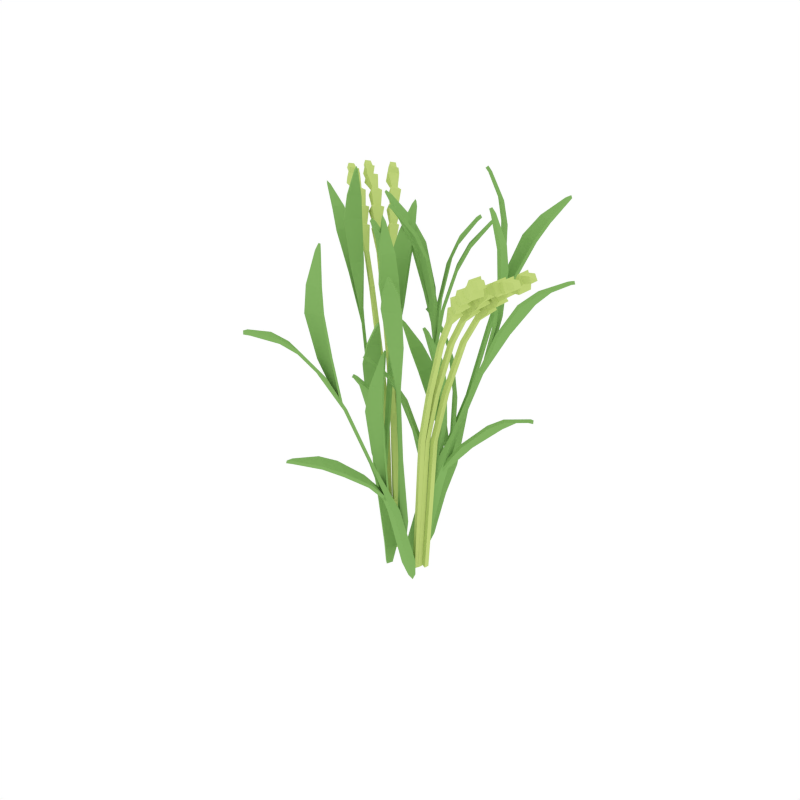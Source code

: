 # Source: Rice_4.blend  (saved by Blender 2.79.0; exported with 4.5.12 LTS)
import bpy
from mathutils import Matrix  # noqa: F401  (used for matrix-valued properties, if any)

bpy.ops.wm.read_factory_settings(use_empty=True)
scene = bpy.context.scene
scene.name = 'Scene'

# ---- collections
col_collection_1 = bpy.data.collections.new('Collection 1'); scene.collection.children.link(col_collection_1)

# ---- materials (node trees are filled in below, after node groups)
mat_green = bpy.data.materials.new('Green')
mat_green.alpha_threshold = 0.0
mat_green.diffuse_color = (0.2316, 0.448, 0.1265, 1.0)
mat_green.roughness = 0.5
mat_lightgreen = bpy.data.materials.new('LightGreen')
mat_lightgreen.alpha_threshold = 0.0
mat_lightgreen.diffuse_color = (0.5322, 0.6619, 0.2007, 1.0)
mat_lightgreen.roughness = 0.5

# ---- material node trees

# ---- world
world_world = bpy.data.worlds.new('World'); scene.world = world_world
world_world.color = (1.0, 1.0, 1.0)
world_world.use_sun_shadow = False
world_world.sun_shadow_jitter_overblur = 0.0
world_world.cycles.sampling_method = 'NONE'
world_world.cycles.sample_map_resolution = 256

# ---- meshes
me_plane_023 = bpy.data.meshes.new('Plane.023')
me_plane_023.from_pydata([(0.09691, 0.1973, 0.6495), (0.06453, 0.161, 0.5395), (0.06587, 0.2066, 0.6515), (0.05635, 0.1635, 0.54), (0.1212, 0.2418, 0.7368), (0.08132, 0.2536, 0.7393), (0.1352, 0.273, 0.7772), (0.105, 0.2844, 0.7814), (0.1483, 0.3246, 0.8169), (0.1401, 0.3273, 0.8179), (0.1487, 0.336, 0.8226), (0.04031, 0.121, 0.3691), (0.03214, 0.1235, 0.3697), (0.0849, 0.1767, 0.6827), (0.07028, 0.1688, 0.5603), (0.06222, 0.1998, 0.6804), (0.06202, 0.1709, 0.561), (0.08353, 0.1788, 0.7861), (0.05451, 0.2084, 0.783), (0.0752, 0.1731, 0.8412), (0.05189, 0.1956, 0.842), (0.04929, 0.1601, 0.9042), (0.04319, 0.1661, 0.9043), (0.04105, 0.1572, 0.9159), (0.09204, 0.1928, 0.653), (0.0594, 0.1562, 0.542), (0.06106, 0.2022, 0.6552), (0.05123, 0.1587, 0.5426), (0.1167, 0.2378, 0.7414), (0.07702, 0.2498, 0.7442), (0.1314, 0.2698, 0.7829), (0.1016, 0.2816, 0.7875), (0.1454, 0.3223, 0.8236), (0.1375, 0.3254, 0.8248), (0.1466, 0.3346, 0.8298), (0.03508, 0.116, 0.371), (0.02691, 0.1185, 0.3716), (0.07922, 0.1716, 0.683), (0.06466, 0.1638, 0.5613), (0.05654, 0.1947, 0.6808), (0.0564, 0.1659, 0.562), (0.07793, 0.1737, 0.7851), (0.04888, 0.2033, 0.7823), (0.06991, 0.1681, 0.8387), (0.04649, 0.1905, 0.84), (0.04446, 0.1554, 0.9004), (0.03827, 0.1614, 0.9008), (0.03659, 0.1528, 0.9114), (0.03287, 0.08442, 0.1973), (0.004491, 0.09301, 0.1993), (0.01471, 0.06708, 0.2039), (-0.01366, 0.07567, 0.206), (0.00902, 0.02972, 0.01776), (-0.02374, 0.0389, 0.02186), (-0.01197, 0.008546, 0.02058), (-0.04473, 0.01773, 0.02468), (-0.009565, 0.02659, -0.02833), (-0.02707, 0.0315, -0.02614), (-0.02078, 0.01527, -0.02682), (-0.03829, 0.02018, -0.02463), (0.02619, 0.0871, 0.376), (0.019, 0.09145, 0.2528), (0.003617, 0.1104, 0.3747), (0.01071, 0.0935, 0.2532), (0.01859, 0.0789, 0.4788), (-0.01028, 0.1087, 0.477), (0.006979, 0.06777, 0.5325), (-0.01641, 0.09012, 0.5341), (-0.02264, 0.04866, 0.5922), (-0.02876, 0.05462, 0.5926), (-0.03157, 0.04465, 0.6031), (0.02052, 0.08204, 0.3755), (0.01334, 0.08638, 0.253), (-0.002055, 0.1053, 0.3743), (0.005047, 0.08843, 0.2534), (0.01307, 0.07394, 0.4771), (-0.01584, 0.1037, 0.4755), (0.001855, 0.06308, 0.5293), (-0.02167, 0.08533, 0.5313), (-0.02723, 0.04438, 0.5877), (-0.03344, 0.05026, 0.5883), (-0.03574, 0.0407, 0.5979), (0.02377, 0.01505, 0.6317), (0.006302, 0.02941, 0.5135), (0.009037, 0.04392, 0.6336), (0.002424, 0.03702, 0.514), (0.0476, 0.01506, 0.7297), (0.02863, 0.05204, 0.732), (0.068, 0.02, 0.7783), (0.05468, 0.04933, 0.7831), (0.102, 0.03911, 0.832), (0.09818, 0.0469, 0.8331), (0.1087, 0.04565, 0.8408), (0.007745, 0.04307, 0.3374), (0.00387, 0.05068, 0.3379), (-0.007421, 0.006073, 0.6564), (0.009989, 0.02755, 0.536), (-0.005853, 0.03838, 0.6589), (0.005769, 0.03498, 0.5366), (-0.03446, -0.004937, 0.7557), (-0.03237, 0.03645, 0.7587), (-0.05868, -0.009666, 0.806), (-0.05878, 0.02231, 0.8111), (-0.1018, -0.007188, 0.8602), (-0.1017, 0.00126, 0.8615), (-0.1124, -0.004505, 0.8699), (0.01647, 0.01525, 0.6333), (-0.001154, 0.0297, 0.5141), (0.001775, 0.04409, 0.6354), (-0.005028, 0.0373, 0.5146), (0.04064, 0.01515, 0.7326), (0.02182, 0.05209, 0.7353), (0.0617, 0.01995, 0.7826), (0.04872, 0.04922, 0.7878), (0.09674, 0.03889, 0.8376), (0.09331, 0.04663, 0.839), (0.1043, 0.04532, 0.8471), (0.0002735, 0.0434, 0.3373), (-0.003601, 0.05101, 0.3379), (-0.01482, 0.006895, 0.6549), (0.002478, 0.02829, 0.5352), (-0.01326, 0.0392, 0.6574), (-0.001743, 0.03571, 0.5357), (-0.0415, -0.004022, 0.7529), (-0.0395, 0.03735, 0.7561), (-0.06502, -0.008706, 0.8018), (-0.06534, 0.02326, 0.8073), (-0.1073, -0.006213, 0.8549), (-0.1074, 0.002234, 0.8564), (-0.1173, -0.003536, 0.864), (0.005478, 0.05573, 0.158), (-0.0004514, 0.06738, 0.1589), (-0.005956, 0.05624, 0.158), (-0.01189, 0.06789, 0.1588), (-0.03624, 0.07134, 0.3225), (0.0132, 0.07791, 0.2095), (-0.0193, 0.0985, 0.3278), (0.01324, 0.08646, 0.2099), (-0.08436, 0.07811, 0.4139), (-0.06255, 0.1128, 0.4204), (-0.1172, 0.08757, 0.4583), (-0.1023, 0.1154, 0.4658), (-0.1631, 0.1129, 0.5036), (-0.1591, 0.1202, 0.5055), (-0.1727, 0.1208, 0.5113), (-0.04176, 0.07574, 0.3197), (0.007411, 0.08231, 0.2073), (-0.02483, 0.1029, 0.325), (0.007447, 0.09086, 0.2076), (-0.08927, 0.08237, 0.4099), (-0.06759, 0.1172, 0.4166), (-0.1212, 0.09149, 0.453), (-0.1066, 0.1194, 0.4609), (-0.1662, 0.1164, 0.4974), (-0.1624, 0.1237, 0.4995), (-0.1751, 0.124, 0.5047), (0.04143, -0.3739, 0.5985), (0.03471, -0.3076, 0.4983), (0.01064, -0.3644, 0.6024), (0.02659, -0.3051, 0.4993), (0.03665, -0.4384, 0.6759), (-0.002803, -0.4261, 0.6808), (0.03068, -0.4785, 0.71), (-0.0005945, -0.4715, 0.7157), (0.01235, -0.5343, 0.7408), (0.004031, -0.5322, 0.7422), (0.006168, -0.5448, 0.7448), (0.03641, -0.2326, 0.3383), (0.02829, -0.2301, 0.3394), (0.04354, -0.3561, 0.6351), (0.03517, -0.3207, 0.5171), (0.01172, -0.3617, 0.6321), (0.02719, -0.3179, 0.5183), (0.04195, -0.3747, 0.7369), (0.001234, -0.3818, 0.7328), (0.03874, -0.3748, 0.7928), (0.006784, -0.38, 0.793), (0.02529, -0.3604, 0.8593), (0.01687, -0.3619, 0.8592), (0.02024, -0.3555, 0.8721), (0.04001, -0.3681, 0.603), (0.03327, -0.3012, 0.5019), (0.009225, -0.3587, 0.6071), (0.02515, -0.2988, 0.503), (0.03528, -0.4334, 0.6814), (-0.004142, -0.4214, 0.6866), (0.02944, -0.4747, 0.7164), (-0.001774, -0.4683, 0.7225), (0.01132, -0.5321, 0.748), (0.003067, -0.5304, 0.7496), (0.005309, -0.5437, 0.7524), (0.03497, -0.2259, 0.3414), (0.02685, -0.2235, 0.3425), (0.04176, -0.3489, 0.6368), (0.03341, -0.3136, 0.5194), (0.009948, -0.3545, 0.6338), (0.02542, -0.3108, 0.5206), (0.04024, -0.3672, 0.7372), (-0.0004984, -0.3744, 0.7334), (0.03721, -0.3673, 0.7916), (0.005198, -0.3726, 0.7922), (0.02396, -0.3533, 0.8568), (0.01551, -0.3547, 0.8569), (0.01907, -0.3486, 0.8688), (0.0499, -0.1695, 0.1747), (0.0217, -0.1609, 0.1785), (0.04491, -0.1464, 0.1855), (0.01671, -0.1378, 0.1893), (0.05133, -0.1168, 0.005623), (0.01855, -0.1074, 0.009207), (0.04481, -0.08883, 0.01427), (0.01203, -0.07951, 0.01785), (0.04113, -0.09409, -0.03752), (0.02361, -0.08911, -0.03561), (0.03764, -0.07917, -0.0329), (0.02012, -0.07419, -0.03099), (0.04416, -0.1984, 0.3512), (0.0349, -0.1769, 0.2299), (0.01235, -0.2044, 0.3491), (0.02692, -0.174, 0.2308), (0.04332, -0.205, 0.4544), (0.002595, -0.2127, 0.4515), (0.04049, -0.1986, 0.51), (0.008552, -0.2039, 0.511), (0.02746, -0.1767, 0.5745), (0.01905, -0.1781, 0.5746), (0.02249, -0.1703, 0.5867), (0.04238, -0.191, 0.352), (0.03314, -0.1697, 0.2314), (0.01056, -0.197, 0.3499), (0.02516, -0.1667, 0.2323), (0.04159, -0.1976, 0.4539), (0.0008486, -0.2052, 0.4512), (0.03894, -0.1914, 0.508), (0.006943, -0.1966, 0.5094), (0.0261, -0.1699, 0.5711), (0.01765, -0.1712, 0.5715), (0.02128, -0.1639, 0.5825), (0.08504, -0.1822, 0.6131), (0.06166, -0.1639, 0.4966), (0.0565, -0.1976, 0.6126), (0.05414, -0.168, 0.4964), (0.1053, -0.2122, 0.7073), (0.06867, -0.2319, 0.7065), (0.1196, -0.2359, 0.7525), (0.09199, -0.253, 0.7545), (0.137, -0.2796, 0.7993), (0.1295, -0.284, 0.7996), (0.1389, -0.2902, 0.8063), (0.05381, -0.1458, 0.321), (0.0463, -0.1499, 0.3209), (0.0647, -0.1616, 0.642), (0.06591, -0.1683, 0.5186), (0.04759, -0.1891, 0.6399), (0.05822, -0.172, 0.5186), (0.04945, -0.1544, 0.744), (0.02761, -0.1897, 0.7411), (0.0326, -0.1456, 0.7967), (0.01434, -0.1723, 0.7975), (-0.003853, -0.1327, 0.8543), (-0.008596, -0.1398, 0.8544), (-0.01405, -0.1305, 0.8646), (0.07894, -0.1785, 0.6155), (0.05538, -0.16, 0.4978), (0.05044, -0.194, 0.6152), (0.04786, -0.1641, 0.4977), (0.09956, -0.2089, 0.7108), (0.06307, -0.2287, 0.7104), (0.1145, -0.2331, 0.7573), (0.08718, -0.2504, 0.7598), (0.1329, -0.2774, 0.8053), (0.1257, -0.282, 0.806), (0.1355, -0.2885, 0.813), (0.04748, -0.1419, 0.3217), (0.03997, -0.146, 0.3216), (0.05813, -0.1579, 0.6411), (0.05931, -0.1645, 0.5184), (0.04103, -0.1854, 0.639), (0.05162, -0.1683, 0.5184), (0.04313, -0.1508, 0.7419), (0.02122, -0.186, 0.7392), (0.02681, -0.1421, 0.7931), (0.00838, -0.1688, 0.7942), (-0.008956, -0.1295, 0.8495), (-0.01383, -0.1365, 0.8498), (-0.01864, -0.1276, 0.8591), (0.05242, -0.1253, 0.1475), (0.0354, -0.1345, 0.1473), (0.03809, -0.1164, 0.1491), (0.02107, -0.1257, 0.1489), (0.04053, -0.1175, 0.09265), (0.0315, -0.1224, 0.09255), (0.03292, -0.1128, 0.09348), (0.0239, -0.1177, 0.09338), (0.02627, -0.2441, 0.317), (0.03288, -0.1636, 0.2235), (0.05509, -0.2541, 0.306), (0.03725, -0.1692, 0.2188), (0.02033, -0.3216, 0.3852), (0.05724, -0.3342, 0.3709), (0.01289, -0.3689, 0.4144), (0.04105, -0.3816, 0.4047), (0.003013, -0.4345, 0.4346), (0.01049, -0.4377, 0.432), (0.001729, -0.449, 0.4358), (0.02308, -0.2487, 0.312), (0.02967, -0.1688, 0.219), (0.0519, -0.2588, 0.3009), (0.03404, -0.1744, 0.2142), (0.01719, -0.3253, 0.3793), (0.05409, -0.3381, 0.3652), (0.009894, -0.3712, 0.4077), (0.038, -0.3843, 0.3983), (0.0002576, -0.4355, 0.4274), (0.007685, -0.439, 0.4249), (-0.0008256, -0.4492, 0.4285), (0.0009743, 0.03816, 0.1268), (0.02075, 0.05817, 0.1241), (-0.009829, 0.06704, 0.1279), (-0.02963, 0.04702, 0.1305), (-0.2197, 0.02744, 0.6495), (-0.1819, -0.003112, 0.5395), (-0.2274, -0.004028, 0.6515), (-0.1839, -0.0114, 0.54), (-0.2653, 0.04945, 0.7368), (-0.2751, 0.009086, 0.7393), (-0.2972, 0.06198, 0.7772), (-0.3071, 0.03125, 0.7814), (-0.3493, 0.07249, 0.8169), (-0.3517, 0.06414, 0.8179), (-0.3608, 0.07229, 0.8226), (-0.1407, -0.02533, 0.3691), (-0.1427, -0.03361, 0.3697), (-0.1985, 0.01646, 0.6827), (-0.1899, 0.002253, 0.5603), (-0.2205, -0.007338, 0.6804), (-0.1916, -0.006106, 0.561), (-0.2005, 0.01499, 0.7861), (-0.2286, -0.01545, 0.783), (-0.1945, 0.006953, 0.8412), (-0.2157, -0.01745, 0.842), (-0.1802, -0.01829, 0.9042), (-0.1859, -0.02468, 0.9043), (-0.1769, -0.02638, 0.9159), (-0.215, 0.02279, 0.653), (-0.1768, -0.008, 0.542), (-0.2228, -0.008615, 0.6552), (-0.1788, -0.01628, 0.5426), (-0.2611, 0.0452, 0.7414), (-0.2711, 0.004978, 0.7442), (-0.2938, 0.05834, 0.7829), (-0.3041, 0.02791, 0.7875), (-0.347, 0.06974, 0.8236), (-0.3497, 0.0617, 0.8248), (-0.3592, 0.07025, 0.8298), (-0.1354, -0.0303, 0.371), (-0.1375, -0.03859, 0.3716), (-0.1932, 0.01104, 0.683), (-0.1846, -0.003116, 0.5613), (-0.2151, -0.01275, 0.6808), (-0.1863, -0.01147, 0.562), (-0.1952, 0.009641, 0.7851), (-0.2233, -0.02083, 0.7823), (-0.1892, 0.00191, 0.8387), (-0.2104, -0.02259, 0.84), (-0.1753, -0.02288, 0.9004), (-0.1809, -0.02936, 0.9008), (-0.1723, -0.03061, 0.9114), (-0.1038, -0.03095, 0.1973), (-0.111, -0.05972, 0.1993), (-0.08556, -0.04823, 0.2039), (-0.09274, -0.077, 0.206), (-0.04797, -0.05207, 0.01776), (-0.05552, -0.08524, 0.02186), (-0.02578, -0.07199, 0.02058), (-0.03334, -0.1052, 0.02468), (-0.04392, -0.07048, -0.02833), (-0.04796, -0.0882, -0.02614), (-0.03207, -0.08112, -0.02682), (-0.0361, -0.09885, -0.02463), (-0.1061, -0.03775, 0.376), (-0.1101, -0.04515, 0.2528), (-0.1282, -0.06145, 0.3747), (-0.1118, -0.05353, 0.2532), (-0.09756, -0.04494, 0.4788), (-0.1259, -0.07524, 0.477), (-0.08587, -0.05599, 0.5325), (-0.107, -0.08045, 0.5341), (-0.06532, -0.08463, 0.5922), (-0.07097, -0.09103, 0.5926), (-0.06088, -0.09335, 0.6031), (-0.1008, -0.04316, 0.3755), (-0.1048, -0.05055, 0.253), (-0.1229, -0.06686, 0.3743), (-0.1064, -0.05894, 0.2534), (-0.09233, -0.05021, 0.4771), (-0.1207, -0.08056, 0.4755), (-0.08093, -0.06087, 0.5293), (-0.102, -0.08547, 0.5313), (-0.06082, -0.089, 0.5877), (-0.06639, -0.0955, 0.5883), (-0.05673, -0.09731, 0.5979), (-0.03404, -0.03661, 0.6317), (-0.04752, -0.05477, 0.5135), (-0.06215, -0.05275, 0.6336), (-0.05493, -0.05902, 0.514), (-0.03523, -0.01281, 0.7297), (-0.07123, -0.03358, 0.732), (-0.04117, 0.00732, 0.7783), (-0.06981, -0.007431, 0.7831), (-0.06194, 0.04032, 0.832), (-0.06953, 0.03614, 0.8331), (-0.0688, 0.0467, 0.8408), (-0.06124, -0.054, 0.3374), (-0.06864, -0.05825, 0.3379), (-0.02354, -0.06732, 0.6564), (-0.04585, -0.05099, 0.536), (-0.05589, -0.06735, 0.6589), (-0.05306, -0.05558, 0.5366), (-0.01121, -0.09379, 0.7557), (-0.05264, -0.09374, 0.7587), (-0.005286, -0.1177, 0.806), (-0.03722, -0.1194, 0.8111), (-0.005632, -0.1609, 0.8602), (-0.01407, -0.1613, 0.8615), (-0.007787, -0.1717, 0.8699), (-0.03388, -0.04392, 0.6333), (-0.04744, -0.06223, 0.5141), (-0.06197, -0.06002, 0.6354), (-0.05485, -0.06648, 0.5146), (-0.03497, -0.01977, 0.7326), (-0.07094, -0.04039, 0.7353), (-0.04081, 0.00103, 0.7826), (-0.06941, -0.01338, 0.7878), (-0.06146, 0.03509, 0.8376), (-0.06902, 0.03128, 0.839), (-0.06825, 0.04237, 0.8471), (-0.0612, -0.06148, 0.3373), (-0.06861, -0.06573, 0.3379), (-0.02399, -0.07476, 0.6549), (-0.04621, -0.05853, 0.5352), (-0.05634, -0.07479, 0.6574), (-0.05342, -0.06312, 0.5357), (-0.01177, -0.1009, 0.7529), (-0.05319, -0.1009, 0.7561), (-0.005932, -0.1241, 0.8018), (-0.03784, -0.126, 0.8073), (-0.006334, -0.1665, 0.8549), (-0.01477, -0.167, 0.8564), (-0.008515, -0.1766, 0.864), (-0.07377, -0.05689, 0.158), (-0.08511, -0.06339, 0.1589), (-0.07372, -0.06834, 0.158), (-0.08506, -0.07483, 0.1588), (-0.04677, -0.08817, 0.3331), (-0.07245, -0.05828, 0.216), (-0.07903, -0.08826, 0.3366), (-0.07968, -0.06284, 0.2163), (-0.03179, -0.1257, 0.4283), (-0.07312, -0.1257, 0.4326), (-0.02464, -0.1552, 0.4754), (-0.05642, -0.1572, 0.4813), (-0.02383, -0.2042, 0.5245), (-0.03224, -0.2046, 0.526), (-0.02581, -0.2159, 0.533), (-0.04735, -0.09538, 0.3307), (-0.07292, -0.06566, 0.2143), (-0.0796, -0.09547, 0.3342), (-0.08015, -0.07023, 0.2146), (-0.03251, -0.1324, 0.4248), (-0.07382, -0.1325, 0.4292), (-0.02548, -0.161, 0.4706), (-0.05723, -0.1633, 0.4768), (-0.02475, -0.2091, 0.5186), (-0.03314, -0.2097, 0.5203), (-0.02677, -0.2201, 0.5266), (0.2379, -0.02195, 0.6329), (0.1801, -0.0307, 0.5277), (0.2299, -0.05332, 0.6356), (0.178, -0.03897, 0.5284), (0.2963, -0.02438, 0.7151), (0.286, -0.06457, 0.7185), (0.3339, -0.02862, 0.7521), (0.3284, -0.06035, 0.7569), (0.3882, -0.04422, 0.787), (0.3864, -0.05268, 0.7881), (0.3986, -0.04986, 0.7918), (0.1178, -0.03046, 0.3623), (0.1158, -0.03873, 0.3631), (0.2172, -0.02156, 0.668), (0.1916, -0.02982, 0.5475), (0.2249, -0.05293, 0.6651), (0.1892, -0.03798, 0.5484), (0.2278, -0.02391, 0.7709), (0.2377, -0.06406, 0.7669), (0.2237, -0.02813, 0.8266), (0.2309, -0.05972, 0.8268), (0.2051, -0.0436, 0.8916), (0.207, -0.05192, 0.8915), (0.1994, -0.04916, 0.9039), (0.2319, -0.02379, 0.6369), (0.1736, -0.03257, 0.5308), (0.224, -0.05514, 0.6398), (0.1715, -0.04084, 0.5315), (0.291, -0.02613, 0.7201), (0.281, -0.06628, 0.7239), (0.3297, -0.0302, 0.7583), (0.3247, -0.06184, 0.7634), (0.3854, -0.04552, 0.794), (0.3841, -0.05388, 0.7954), (0.397, -0.05092, 0.7992), (0.1111, -0.03234, 0.3649), (0.109, -0.04061, 0.3656), (0.21, -0.02378, 0.6691), (0.1845, -0.03203, 0.5492), (0.2177, -0.05515, 0.6661), (0.1821, -0.04019, 0.5501), (0.2205, -0.02606, 0.7707), (0.2304, -0.06623, 0.7669), (0.2165, -0.03007, 0.8248), (0.2236, -0.06172, 0.8254), (0.1982, -0.04529, 0.8885), (0.2001, -0.05366, 0.8886), (0.193, -0.05067, 0.9), (0.06705, -0.01769, 0.1945), (0.05988, -0.0464, 0.1971), (0.04352, -0.02421, 0.2033), (0.03635, -0.05293, 0.206), (0.02763, -0.01626, 0.02175), (0.02003, -0.04959, 0.02415), (-0.0004479, -0.02455, 0.02808), (-0.008045, -0.05788, 0.03047), (0.009051, -0.02698, -0.02318), (0.004991, -0.04479, -0.0219), (-0.005953, -0.03141, -0.0198), (-0.01001, -0.04922, -0.01852), (0.08234, -0.02495, 0.3726), (0.07097, -0.03323, 0.2498), (0.09035, -0.05632, 0.3705), (0.06847, -0.04139, 0.2504), (0.0809, -0.02729, 0.4759), (0.09119, -0.06743, 0.4731), (0.07037, -0.03149, 0.5308), (0.07745, -0.06308, 0.5318), (0.04429, -0.04695, 0.5932), (0.04624, -0.05527, 0.5933), (0.03727, -0.0525, 0.6048), (0.07506, -0.02717, 0.3727), (0.06375, -0.03544, 0.2507), (0.08308, -0.05854, 0.3707), (0.06125, -0.0436, 0.2513), (0.07366, -0.02943, 0.4748), (0.08392, -0.06961, 0.4722), (0.06343, -0.03343, 0.5282), (0.0704, -0.06508, 0.5296), (0.03787, -0.04864, 0.5893), (0.03971, -0.057, 0.5896), (0.03128, -0.05401, 0.6001), (0.04331, 0.01014, 0.6329), (0.03562, -0.01214, 0.515), (0.06044, -0.01744, 0.6333), (0.04014, -0.0194, 0.5151), (0.06466, 0.03041, 0.7294), (0.08655, -0.004997, 0.7297), (0.08389, 0.04524, 0.7765), (0.1024, 0.01863, 0.7795), (0.1227, 0.06432, 0.8269), (0.1274, 0.05703, 0.8275), (0.1325, 0.06665, 0.8347), (0.03177, -0.01783, 0.3384), (0.03629, -0.02509, 0.3386), (0.02183, -0.01189, 0.6598), (0.03802, -0.008045, 0.5374), (0.05037, -0.02732, 0.6596), (0.04221, -0.01551, 0.5375), (0.007621, -0.02938, 0.7607), (0.0442, -0.04908, 0.7603), (-0.004288, -0.04767, 0.8123), (0.02335, -0.06436, 0.8149), (-0.01947, -0.08586, 0.8682), (-0.01212, -0.09018, 0.8688), (-0.02178, -0.09635, 0.8781), (0.03985, 0.003789, 0.6349), (0.03206, -0.01866, 0.5158), (0.05701, -0.02374, 0.6354), (0.03659, -0.02592, 0.516), (0.0614, 0.02441, 0.7326), (0.08337, -0.01085, 0.7333), (0.08099, 0.03987, 0.781), (0.09967, 0.01358, 0.7845), (0.1203, 0.05994, 0.8327), (0.1252, 0.05299, 0.8336), (0.1306, 0.0631, 0.8413), (0.02819, -0.02439, 0.3387), (0.03271, -0.03165, 0.3388), (0.01856, -0.01864, 0.6585), (0.03468, -0.01484, 0.5368), (0.04709, -0.03408, 0.6584), (0.03887, -0.02231, 0.5369), (0.004503, -0.03587, 0.7582), (0.04105, -0.05563, 0.758), (-0.007137, -0.05359, 0.8084), (0.02042, -0.07046, 0.8114), (-0.02196, -0.09105, 0.8631), (-0.01468, -0.09551, 0.8639), (-0.02402, -0.101, 0.8724), (0.02498, -0.01726, 0.1639), (0.03523, -0.0337, 0.1642), (0.01688, -0.03211, 0.1645), (0.02712, -0.04855, 0.1648), (0.002508, -0.04098, 0.3368), (0.02839, -0.02681, 0.2169), (0.03103, -0.05642, 0.3377), (0.03258, -0.03427, 0.2167), (-0.01963, -0.06693, 0.4345), (0.01694, -0.08662, 0.4353), (-0.03554, -0.08951, 0.4832), (-0.008124, -0.1064, 0.4866), (-0.05496, -0.1323, 0.5343), (-0.04767, -0.1366, 0.5351), (-0.05802, -0.1435, 0.5431), (-0.0006235, -0.04759, 0.3347), (0.02513, -0.03353, 0.2155), (0.0279, -0.06304, 0.3356), (0.02933, -0.04099, 0.2153), (-0.02251, -0.07317, 0.4312), (0.01401, -0.09295, 0.4322), (-0.03804, -0.09506, 0.4786), (-0.01074, -0.1122, 0.4823), (-0.05702, -0.137, 0.5285), (-0.04981, -0.1415, 0.5295), (-0.05977, -0.1477, 0.5368), (0.02222, -0.02858, 0.1084), (0.02765, -0.0373, 0.1086), (0.01792, -0.03646, 0.1088), (0.02335, -0.04518, 0.1089), (0.1315, -0.03952, 0.3419), (0.05835, -0.03591, 0.2424), (0.1406, -0.009977, 0.332), (0.06406, -0.03114, 0.2382), (0.2037, -0.04218, 0.4159), (0.2152, -0.004342, 0.4031), (0.2489, -0.04738, 0.4486), (0.2607, -0.01835, 0.4404), (0.3132, -0.05379, 0.4737), (0.3162, -0.04609, 0.4715), (0.3277, -0.05425, 0.4761), (0.1368, -0.04234, 0.3371), (0.06402, -0.03873, 0.2382), (0.1459, -0.0128, 0.3273), (0.06973, -0.03396, 0.234), (0.208, -0.04499, 0.4102), (0.2197, -0.00716, 0.3976), (0.2519, -0.05012, 0.4421), (0.2641, -0.02113, 0.4341), (0.315, -0.05635, 0.4667), (0.3182, -0.04869, 0.4646), (0.3286, -0.05665, 0.4688), (-0.056, -0.06052, 0.1268), (-0.07697, -0.04176, 0.1241), (-0.08431, -0.07274, 0.1279), (-0.06334, -0.09153, 0.1305), (-0.08802, -0.02563, 0.3444), (-0.2592, 0.09137, 0.7304), (-0.0931, -0.03611, 0.3447), (-0.2576, 0.09423, 0.7239), (-0.098, -0.02091, 0.3407), (-0.2703, 0.07487, 0.7286), (-0.1031, -0.03139, 0.341), (-0.2547, 0.06879, 0.7452), (-0.1225, -0.006074, 0.4801), (-0.1273, -0.01602, 0.4804), (-0.1364, -0.01177, 0.4757), (-0.1316, -0.001829, 0.4753), (-0.2138, 0.05308, 0.6926), (-0.2191, 0.04513, 0.6946), (-0.2256, 0.04766, 0.6878), (-0.2203, 0.05564, 0.6858), (-0.2421, 0.08815, 0.7405), (-0.2673, 0.07912, 0.7334), (-0.2574, 0.07527, 0.7439), (-0.2493, 0.08752, 0.7409), (-0.2848, 0.1205, 0.7534), (-0.3009, 0.09584, 0.7595), (-0.281, 0.08809, 0.7807), (-0.2649, 0.1128, 0.7746), (-0.2886, 0.1169, 0.7636), (-0.2974, 0.1033, 0.7673), (-0.2855, 0.09703, 0.7785), (-0.2752, 0.1122, 0.775), (-0.3106, 0.1407, 0.783), (-0.3247, 0.1195, 0.7883), (-0.3098, 0.1147, 0.8093), (-0.2958, 0.136, 0.8038), (-0.3165, 0.1378, 0.7951), (-0.3235, 0.127, 0.798), (-0.3159, 0.1239, 0.8088), (-0.3081, 0.1354, 0.8061), (-0.3437, 0.1597, 0.8025), (-0.3584, 0.1378, 0.8081), (-0.3484, 0.1367, 0.8353), (-0.3334, 0.1592, 0.8294), (-0.3467, 0.161, 0.8177), (-0.3595, 0.1419, 0.8225), (-0.3522, 0.1421, 0.8475), (-0.3392, 0.1616, 0.8424), (-0.3508, 0.1614, 0.8255), (-0.3591, 0.1487, 0.8289), (-0.3539, 0.1486, 0.8444), (-0.3456, 0.1613, 0.8413), (-0.3708, 0.1741, 0.834), (-0.365, 0.1733, 0.8474), (-0.3782, 0.1623, 0.8369), (-0.3725, 0.1615, 0.85), (-0.3791, 0.1728, 0.842), (-0.1789, 0.01661, 0.6246), (-0.1873, 0.02047, 0.6203), (-0.1825, 0.0294, 0.6191), (-0.1742, 0.02553, 0.6235), (-0.0679, -0.05115, -0.01319), (-0.06282, -0.04068, -0.01352), (-0.07788, -0.04643, -0.0169), (-0.0728, -0.03596, -0.01723), (-0.06473, -0.01051, 0.3444), (-0.2068, 0.1405, 0.7304), (-0.07194, -0.01965, 0.3447), (-0.2047, 0.143, 0.7239), (-0.07347, -0.003758, 0.3407), (-0.2212, 0.1268, 0.7286), (-0.08068, -0.0129, 0.341), (-0.2073, 0.1175, 0.7452), (-0.09424, 0.016, 0.4801), (-0.1011, 0.00732, 0.4804), (-0.109, 0.01341, 0.4757), (-0.1022, 0.02209, 0.4753), (-0.1707, 0.09336, 0.6926), (-0.1775, 0.08673, 0.6946), (-0.1833, 0.09059, 0.6878), (-0.1764, 0.09725, 0.6858), (-0.1908, 0.1337, 0.7405), (-0.2173, 0.1303, 0.7334), (-0.2085, 0.1244, 0.7439), (-0.198, 0.1346, 0.7409), (-0.2255, 0.1745, 0.7534), (-0.2466, 0.1538, 0.7595), (-0.2288, 0.142, 0.7807), (-0.2078, 0.1626, 0.7746), (-0.23, 0.1717, 0.7636), (-0.2415, 0.1604, 0.7673), (-0.2313, 0.1517, 0.7785), (-0.218, 0.1643, 0.775), (-0.2464, 0.1998, 0.783), (-0.2647, 0.1821, 0.7883), (-0.2512, 0.1742, 0.8093), (-0.233, 0.1919, 0.8038), (-0.2528, 0.1982, 0.7951), (-0.262, 0.1891, 0.798), (-0.2552, 0.1844, 0.8088), (-0.2451, 0.194, 0.8061), (-0.2747, 0.2254, 0.8025), (-0.2937, 0.2072, 0.8081), (-0.2842, 0.2039, 0.8353), (-0.2647, 0.2227, 0.8294), (-0.2774, 0.2273, 0.8177), (-0.2939, 0.2114, 0.8225), (-0.2867, 0.21, 0.8475), (-0.2699, 0.2263, 0.8424), (-0.2812, 0.2286, 0.8255), (-0.2921, 0.2179, 0.8289), (-0.2871, 0.2168, 0.8444), (-0.2762, 0.2274, 0.8413), (-0.298, 0.2453, 0.834), (-0.2926, 0.2432, 0.8474), (-0.3078, 0.2353, 0.8369), (-0.3024, 0.2333, 0.85), (-0.3064, 0.2458, 0.842), (-0.1444, 0.05026, 0.6246), (-0.1518, 0.05582, 0.6203), (-0.1452, 0.06353, 0.6191), (-0.1379, 0.05796, 0.6235), (-0.05055, -0.03975, -0.01319), (-0.04335, -0.03061, -0.01352), (-0.05929, -0.033, -0.0169), (-0.05208, -0.02386, -0.01723), (-0.07202, -0.01875, 0.3444), (-0.2326, 0.1124, 0.7304), (-0.07798, -0.02875, 0.3447), (-0.2308, 0.1152, 0.7239), (-0.08156, -0.0132, 0.3407), (-0.245, 0.09695, 0.7286), (-0.08752, -0.0232, 0.341), (-0.23, 0.08956, 0.7452), (-0.1047, 0.003683, 0.4801), (-0.1104, -0.005814, 0.4804), (-0.1191, -0.0008095, 0.4757), (-0.1134, 0.008687, 0.4753), (-0.1906, 0.07041, 0.6926), (-0.1965, 0.06294, 0.6946), (-0.2028, 0.06602, 0.6878), (-0.1968, 0.07351, 0.6858), (-0.2158, 0.1078, 0.7405), (-0.2416, 0.1009, 0.7334), (-0.2322, 0.09624, 0.7439), (-0.2231, 0.1078, 0.7409), (-0.2556, 0.1437, 0.7534), (-0.2737, 0.1205, 0.7595), (-0.2546, 0.111, 0.7807), (-0.2364, 0.1343, 0.7746), (-0.2597, 0.1404, 0.7636), (-0.2696, 0.1276, 0.7673), (-0.2583, 0.1203, 0.7785), (-0.2468, 0.1345, 0.775), (-0.2796, 0.166, 0.783), (-0.2954, 0.1461, 0.7883), (-0.281, 0.14, 0.8093), (-0.2652, 0.16, 0.8038), (-0.2857, 0.1636, 0.7951), (-0.2936, 0.1534, 0.798), (-0.2863, 0.1497, 0.8088), (-0.2775, 0.1605, 0.8061), (-0.3109, 0.1878, 0.8025), (-0.3275, 0.1672, 0.8081), (-0.3175, 0.1652, 0.8353), (-0.3007, 0.1864, 0.8294), (-0.3181, 0.1855, 0.8103), (-0.3278, 0.173, 0.8139), (-0.3218, 0.1723, 0.8322), (-0.3126, 0.184, 0.8292), (-0.3331, 0.2035, 0.8177), (-0.3475, 0.1855, 0.8225), (-0.3402, 0.1851, 0.8475), (-0.3256, 0.2034, 0.8424), (-0.3371, 0.2043, 0.8255), (-0.3465, 0.1923, 0.8289), (-0.3414, 0.1918, 0.8444), (-0.332, 0.2037, 0.8413), (-0.3559, 0.2186, 0.834), (-0.3503, 0.2173, 0.8474), (-0.3644, 0.2074, 0.8369), (-0.3587, 0.2061, 0.85), (-0.3644, 0.218, 0.842), (-0.159, 0.0311, 0.6246), (-0.167, 0.03565, 0.6203), (-0.1615, 0.04415, 0.6191), (-0.1535, 0.03959, 0.6235), (-0.05415, -0.0459, -0.01319), (-0.0482, -0.03589, -0.01352), (-0.06369, -0.04034, -0.0169), (-0.05774, -0.03034, -0.01723), (0.06895, -0.06766, 0.3444), (0.2634, -0.1396, 0.7304), (0.07133, -0.05626, 0.3447), (0.2626, -0.1427, 0.7239), (0.07978, -0.06981, 0.3407), (0.2702, -0.1209, 0.7286), (0.08216, -0.05842, 0.341), (0.2536, -0.1188, 0.7452), (0.1072, -0.07825, 0.4801), (0.1094, -0.06743, 0.4804), (0.1193, -0.06935, 0.4757), (0.117, -0.08017, 0.4753), (0.2101, -0.1135, 0.6926), (0.2132, -0.1045, 0.6946), (0.2202, -0.1054, 0.6878), (0.217, -0.1144, 0.6858), (0.246, -0.1406, 0.7405), (0.2682, -0.1258, 0.7334), (0.2577, -0.1244, 0.7439), (0.2529, -0.1382, 0.7409), (0.2953, -0.1617, 0.7534), (0.3049, -0.1338, 0.7595), (0.2838, -0.1311, 0.7807), (0.2741, -0.159, 0.7746), (0.2981, -0.1572, 0.7636), (0.3034, -0.1419, 0.7673), (0.2903, -0.1387, 0.7785), (0.284, -0.1559, 0.775), (0.3253, -0.175, 0.783), (0.3338, -0.151, 0.7883), (0.3182, -0.1499, 0.8093), (0.3097, -0.174, 0.8038), (0.3303, -0.1707, 0.7951), (0.3344, -0.1585, 0.798), (0.3263, -0.1574, 0.8088), (0.3215, -0.1705, 0.8061), (0.362, -0.1854, 0.8025), (0.3709, -0.1606, 0.8081), (0.3609, -0.1619, 0.8353), (0.3518, -0.1874, 0.8294), (0.3652, -0.1859, 0.8177), (0.373, -0.1642, 0.8225), (0.3659, -0.1662, 0.8475), (0.3581, -0.1883, 0.8424), (0.3693, -0.1853, 0.8255), (0.3743, -0.1709, 0.8289), (0.3692, -0.1721, 0.8444), (0.3643, -0.1865, 0.8413), (0.3917, -0.1928, 0.834), (0.386, -0.1934, 0.8474), (0.3961, -0.1795, 0.8369), (0.3903, -0.1801, 0.85), (0.3995, -0.1895, 0.842), (0.1674, -0.08657, 0.6246), (0.1764, -0.08828, 0.6203), (0.174, -0.0981, 0.6191), (0.165, -0.09637, 0.6235), (0.04323, -0.04779, -0.01319), (0.04085, -0.05918, -0.01352), (0.05406, -0.04994, -0.0169), (0.05167, -0.06134, -0.01723), (0.05003, -0.08798, 0.3444), (0.2246, -0.2, 0.7304), (0.0548, -0.07736, 0.3447), (0.223, -0.2029, 0.7239), (0.06014, -0.09241, 0.3407), (0.2351, -0.1832, 0.7286), (0.06491, -0.08179, 0.341), (0.2194, -0.1775, 0.7452), (0.08509, -0.1065, 0.4801), (0.08962, -0.09645, 0.4804), (0.09881, -0.1004, 0.4757), (0.09428, -0.1105, 0.4753), (0.178, -0.163, 0.6926), (0.1831, -0.1549, 0.6946), (0.1896, -0.1573, 0.6878), (0.1846, -0.1654, 0.6858), (0.2073, -0.1973, 0.7405), (0.2322, -0.1875, 0.7334), (0.2222, -0.1839, 0.7439), (0.2146, -0.1964, 0.7409), (0.2509, -0.2284, 0.7534), (0.2663, -0.2032, 0.7595), (0.2462, -0.1961, 0.7807), (0.2308, -0.2212, 0.7746), (0.2546, -0.2246, 0.7636), (0.263, -0.2108, 0.7673), (0.251, -0.2049, 0.7785), (0.2411, -0.2203, 0.775), (0.2773, -0.2478, 0.783), (0.2908, -0.2262, 0.7883), (0.2758, -0.2218, 0.8093), (0.2624, -0.2435, 0.8038), (0.2831, -0.2447, 0.7951), (0.2898, -0.2337, 0.798), (0.2821, -0.2308, 0.8088), (0.2746, -0.2426, 0.8061), (0.311, -0.2658, 0.8025), (0.325, -0.2435, 0.8081), (0.315, -0.2427, 0.8353), (0.3006, -0.2657, 0.8294), (0.314, -0.2671, 0.8177), (0.3262, -0.2476, 0.8225), (0.3189, -0.248, 0.8475), (0.3065, -0.2679, 0.8424), (0.3181, -0.2674, 0.8255), (0.326, -0.2544, 0.8289), (0.3209, -0.2545, 0.8444), (0.3129, -0.2674, 0.8413), (0.3384, -0.2795, 0.834), (0.3327, -0.2788, 0.8474), (0.3455, -0.2674, 0.8369), (0.3398, -0.2668, 0.85), (0.3467, -0.2779, 0.842), (0.1421, -0.1276, 0.6246), (0.1506, -0.1312, 0.6203), (0.1461, -0.1403, 0.6191), (0.1376, -0.1366, 0.6235), (0.02917, -0.06305, -0.01319), (0.0244, -0.07367, -0.01352), (0.03928, -0.06748, -0.0169), (0.03451, -0.0781, -0.01723), (0.0551, -0.07822, 0.3444), (0.2427, -0.1665, 0.7304), (0.05844, -0.06707, 0.3447), (0.2416, -0.1696, 0.7239), (0.0657, -0.08129, 0.3407), (0.251, -0.1484, 0.7286), (0.06905, -0.07014, 0.341), (0.2347, -0.1449, 0.7452), (0.09228, -0.09204, 0.4801), (0.09545, -0.08145, 0.4804), (0.1051, -0.0842, 0.4757), (0.1019, -0.09478, 0.4753), (0.1918, -0.1359, 0.6926), (0.1957, -0.1272, 0.6946), (0.2025, -0.1287, 0.6878), (0.1986, -0.1374, 0.6858), (0.2253, -0.166, 0.7405), (0.2487, -0.1531, 0.7334), (0.2384, -0.1509, 0.7439), (0.2324, -0.1643, 0.7409), (0.2726, -0.1912, 0.7534), (0.2846, -0.1643, 0.7595), (0.2637, -0.1598, 0.7807), (0.2517, -0.1867, 0.7746), (0.2758, -0.187, 0.7636), (0.2823, -0.1722, 0.7673), (0.2696, -0.1679, 0.7785), (0.2618, -0.1845, 0.775), (0.3013, -0.2071, 0.783), (0.3118, -0.1839, 0.7883), (0.2964, -0.1815, 0.8093), (0.2859, -0.2047, 0.8038), (0.3067, -0.2032, 0.7951), (0.3118, -0.1914, 0.798), (0.3038, -0.1896, 0.8088), (0.298, -0.2022, 0.8061), (0.337, -0.2205, 0.8025), (0.348, -0.1966, 0.8081), (0.338, -0.1971, 0.8353), (0.3267, -0.2217, 0.8294), (0.3433, -0.2166, 0.8103), (0.3498, -0.2022, 0.8139), (0.3438, -0.2029, 0.8322), (0.3377, -0.2164, 0.8292), (0.3624, -0.2304, 0.8177), (0.3719, -0.2095, 0.8225), (0.3647, -0.2109, 0.8475), (0.355, -0.2322, 0.8424), (0.3664, -0.2302, 0.8255), (0.3726, -0.2163, 0.8289), (0.3675, -0.217, 0.8444), (0.3613, -0.2309, 0.8413), (0.3882, -0.2395, 0.834), (0.3824, -0.2396, 0.8474), (0.3936, -0.2266, 0.8369), (0.3878, -0.2268, 0.85), (0.3962, -0.2369, 0.842), (0.1516, -0.1055, 0.6246), (0.1604, -0.1079, 0.6203), (0.1572, -0.1175, 0.6191), (0.1483, -0.115, 0.6235), (0.03117, -0.05622, -0.01319), (0.02782, -0.06737, -0.01352), (0.04177, -0.0593, -0.0169), (0.03843, -0.07045, -0.01723)], [], [(0, 1, 3, 2), (0, 2, 5, 4), (4, 5, 7, 6), (6, 7, 9, 8), (8, 9, 10), (3, 1, 11, 12), (13, 14, 16, 15), (13, 15, 18, 17), (17, 18, 20, 19), (19, 20, 22, 21), (21, 22, 23), (24, 26, 27, 25), (24, 28, 29, 26), (28, 30, 31, 29), (30, 32, 33, 31), (32, 34, 33), (27, 36, 35, 25), (37, 39, 40, 38), (37, 41, 42, 39), (41, 43, 44, 42), (43, 45, 46, 44), (45, 47, 46), (1, 0, 24, 25), (2, 3, 27, 26), (0, 4, 28, 24), (5, 2, 26, 29), (4, 6, 30, 28), (7, 5, 29, 31), (6, 8, 32, 30), (9, 7, 31, 33), (8, 10, 34, 32), (10, 9, 33, 34), (12, 11, 48, 49), (3, 12, 36, 27), (11, 1, 25, 35), (14, 13, 37, 38), (16, 14, 38, 40), (15, 16, 40, 39), (13, 17, 41, 37), (18, 15, 39, 42), (17, 19, 43, 41), (20, 18, 42, 44), (19, 21, 45, 43), (22, 20, 44, 46), (21, 23, 47, 45), (23, 22, 46, 47), (50, 51, 319, 316), (35, 36, 51, 50), (11, 35, 50, 48), (36, 12, 49, 51), (53, 52, 56, 57), (51, 49, 318, 319), (48, 50, 316, 317), (57, 56, 58, 59), (55, 53, 57, 59), (54, 55, 59, 58), (52, 54, 58, 56), (60, 61, 63, 62), (60, 62, 65, 64), (64, 65, 67, 66), (66, 67, 69, 68), (68, 69, 70), (71, 73, 74, 72), (71, 75, 76, 73), (75, 77, 78, 76), (77, 79, 80, 78), (79, 81, 80), (61, 60, 71, 72), (63, 61, 72, 74), (62, 63, 74, 73), (60, 64, 75, 71), (65, 62, 73, 76), (64, 66, 77, 75), (67, 65, 76, 78), (66, 68, 79, 77), (69, 67, 78, 80), (68, 70, 81, 79), (70, 69, 80, 81), (82, 83, 85, 84), (82, 84, 87, 86), (86, 87, 89, 88), (88, 89, 91, 90), (90, 91, 92), (85, 83, 93, 94), (95, 96, 98, 97), (95, 97, 100, 99), (99, 100, 102, 101), (101, 102, 104, 103), (103, 104, 105), (106, 108, 109, 107), (106, 110, 111, 108), (110, 112, 113, 111), (112, 114, 115, 113), (114, 116, 115), (109, 118, 117, 107), (119, 121, 122, 120), (119, 123, 124, 121), (123, 125, 126, 124), (125, 127, 128, 126), (127, 129, 128), (83, 82, 106, 107), (84, 85, 109, 108), (82, 86, 110, 106), (87, 84, 108, 111), (86, 88, 112, 110), (89, 87, 111, 113), (88, 90, 114, 112), (91, 89, 113, 115), (90, 92, 116, 114), (92, 91, 115, 116), (94, 93, 130, 131), (85, 94, 118, 109), (93, 83, 107, 117), (96, 95, 119, 120), (98, 96, 120, 122), (97, 98, 122, 121), (95, 99, 123, 119), (100, 97, 121, 124), (99, 101, 125, 123), (102, 100, 124, 126), (101, 103, 127, 125), (104, 102, 126, 128), (103, 105, 129, 127), (105, 104, 128, 129), (117, 118, 133, 132), (93, 117, 132, 130), (118, 94, 131, 133), (134, 135, 137, 136), (134, 136, 139, 138), (138, 139, 141, 140), (140, 141, 143, 142), (142, 143, 144), (145, 147, 148, 146), (145, 149, 150, 147), (149, 151, 152, 150), (151, 153, 154, 152), (153, 155, 154), (135, 134, 145, 146), (137, 135, 146, 148), (136, 137, 148, 147), (134, 138, 149, 145), (139, 136, 147, 150), (138, 140, 151, 149), (141, 139, 150, 152), (140, 142, 153, 151), (143, 141, 152, 154), (142, 144, 155, 153), (144, 143, 154, 155), (156, 158, 159, 157), (156, 160, 161, 158), (160, 162, 163, 161), (162, 164, 165, 163), (164, 166, 165), (159, 168, 167, 157), (169, 171, 172, 170), (169, 173, 174, 171), (173, 175, 176, 174), (175, 177, 178, 176), (177, 179, 178), (180, 181, 183, 182), (180, 182, 185, 184), (184, 185, 187, 186), (186, 187, 189, 188), (188, 189, 190), (183, 181, 191, 192), (193, 194, 196, 195), (193, 195, 198, 197), (197, 198, 200, 199), (199, 200, 202, 201), (201, 202, 203), (157, 181, 180, 156), (158, 182, 183, 159), (156, 180, 184, 160), (161, 185, 182, 158), (160, 184, 186, 162), (163, 187, 185, 161), (162, 186, 188, 164), (165, 189, 187, 163), (164, 188, 190, 166), (166, 190, 189, 165), (168, 205, 204, 167), (159, 183, 192, 168), (167, 191, 181, 157), (170, 194, 193, 169), (172, 196, 194, 170), (171, 195, 196, 172), (169, 193, 197, 173), (174, 198, 195, 171), (173, 197, 199, 175), (176, 200, 198, 174), (175, 199, 201, 177), (178, 202, 200, 176), (177, 201, 203, 179), (179, 203, 202, 178), (204, 208, 210, 206), (191, 206, 207, 192), (167, 204, 206, 191), (192, 207, 205, 168), (209, 213, 212, 208), (205, 209, 208, 204), (207, 211, 209, 205), (206, 210, 211, 207), (213, 215, 214, 212), (211, 215, 213, 209), (210, 214, 215, 211), (208, 212, 214, 210), (216, 218, 219, 217), (216, 220, 221, 218), (220, 222, 223, 221), (222, 224, 225, 223), (224, 226, 225), (227, 228, 230, 229), (227, 229, 232, 231), (231, 232, 234, 233), (233, 234, 236, 235), (235, 236, 237), (217, 228, 227, 216), (219, 230, 228, 217), (218, 229, 230, 219), (216, 227, 231, 220), (221, 232, 229, 218), (220, 231, 233, 222), (223, 234, 232, 221), (222, 233, 235, 224), (225, 236, 234, 223), (224, 235, 237, 226), (226, 237, 236, 225), (238, 240, 241, 239), (238, 242, 243, 240), (242, 244, 245, 243), (244, 246, 247, 245), (246, 248, 247), (241, 250, 249, 239), (251, 253, 254, 252), (251, 255, 256, 253), (255, 257, 258, 256), (257, 259, 260, 258), (259, 261, 260), (262, 263, 265, 264), (262, 264, 267, 266), (266, 267, 269, 268), (268, 269, 271, 270), (270, 271, 272), (265, 263, 273, 274), (275, 276, 278, 277), (275, 277, 280, 279), (279, 280, 282, 281), (281, 282, 284, 283), (283, 284, 285), (239, 263, 262, 238), (240, 264, 265, 241), (238, 262, 266, 242), (243, 267, 264, 240), (242, 266, 268, 244), (245, 269, 267, 243), (244, 268, 270, 246), (247, 271, 269, 245), (246, 270, 272, 248), (248, 272, 271, 247), (250, 287, 286, 249), (241, 265, 274, 250), (249, 273, 263, 239), (252, 276, 275, 251), (254, 278, 276, 252), (253, 277, 278, 254), (251, 275, 279, 255), (256, 280, 277, 253), (255, 279, 281, 257), (258, 282, 280, 256), (257, 281, 283, 259), (260, 284, 282, 258), (259, 283, 285, 261), (261, 285, 284, 260), (273, 288, 289, 274), (249, 286, 288, 273), (274, 289, 287, 250), (286, 290, 292, 288), (287, 291, 290, 286), (289, 293, 291, 287), (288, 292, 293, 289), (294, 296, 297, 295), (294, 298, 299, 296), (298, 300, 301, 299), (300, 302, 303, 301), (302, 304, 303), (305, 306, 308, 307), (305, 307, 310, 309), (309, 310, 312, 311), (311, 312, 314, 313), (313, 314, 315), (295, 306, 305, 294), (297, 308, 306, 295), (296, 307, 308, 297), (294, 305, 309, 298), (299, 310, 307, 296), (298, 309, 311, 300), (301, 312, 310, 299), (300, 311, 313, 302), (303, 314, 312, 301), (302, 313, 315, 304), (304, 315, 314, 303), (49, 48, 317, 318), (318, 317, 52, 53), (317, 316, 54, 52), (319, 318, 53, 55), (319, 55, 54, 316), (320, 321, 323, 322), (320, 322, 325, 324), (324, 325, 327, 326), (326, 327, 329, 328), (328, 329, 330), (323, 321, 331, 332), (333, 334, 336, 335), (333, 335, 338, 337), (337, 338, 340, 339), (339, 340, 342, 341), (341, 342, 343), (344, 346, 347, 345), (344, 348, 349, 346), (348, 350, 351, 349), (350, 352, 353, 351), (352, 354, 353), (347, 356, 355, 345), (357, 359, 360, 358), (357, 361, 362, 359), (361, 363, 364, 362), (363, 365, 366, 364), (365, 367, 366), (321, 320, 344, 345), (322, 323, 347, 346), (320, 324, 348, 344), (325, 322, 346, 349), (324, 326, 350, 348), (327, 325, 349, 351), (326, 328, 352, 350), (329, 327, 351, 353), (328, 330, 354, 352), (330, 329, 353, 354), (332, 331, 368, 369), (323, 332, 356, 347), (331, 321, 345, 355), (334, 333, 357, 358), (336, 334, 358, 360), (335, 336, 360, 359), (333, 337, 361, 357), (338, 335, 359, 362), (337, 339, 363, 361), (340, 338, 362, 364), (339, 341, 365, 363), (342, 340, 364, 366), (341, 343, 367, 365), (343, 342, 366, 367), (370, 371, 661, 658), (355, 356, 371, 370), (331, 355, 370, 368), (356, 332, 369, 371), (373, 372, 376, 377), (371, 369, 660, 661), (368, 370, 658, 659), (377, 376, 378, 379), (375, 373, 377, 379), (374, 375, 379, 378), (372, 374, 378, 376), (380, 381, 383, 382), (380, 382, 385, 384), (384, 385, 387, 386), (386, 387, 389, 388), (388, 389, 390), (391, 393, 394, 392), (391, 395, 396, 393), (395, 397, 398, 396), (397, 399, 400, 398), (399, 401, 400), (381, 380, 391, 392), (383, 381, 392, 394), (382, 383, 394, 393), (380, 384, 395, 391), (385, 382, 393, 396), (384, 386, 397, 395), (387, 385, 396, 398), (386, 388, 399, 397), (389, 387, 398, 400), (388, 390, 401, 399), (390, 389, 400, 401), (402, 403, 405, 404), (402, 404, 407, 406), (406, 407, 409, 408), (408, 409, 411, 410), (410, 411, 412), (405, 403, 413, 414), (415, 416, 418, 417), (415, 417, 420, 419), (419, 420, 422, 421), (421, 422, 424, 423), (423, 424, 425), (426, 428, 429, 427), (426, 430, 431, 428), (430, 432, 433, 431), (432, 434, 435, 433), (434, 436, 435), (429, 438, 437, 427), (439, 441, 442, 440), (439, 443, 444, 441), (443, 445, 446, 444), (445, 447, 448, 446), (447, 449, 448), (403, 402, 426, 427), (404, 405, 429, 428), (402, 406, 430, 426), (407, 404, 428, 431), (406, 408, 432, 430), (409, 407, 431, 433), (408, 410, 434, 432), (411, 409, 433, 435), (410, 412, 436, 434), (412, 411, 435, 436), (414, 413, 450, 451), (405, 414, 438, 429), (413, 403, 427, 437), (416, 415, 439, 440), (418, 416, 440, 442), (417, 418, 442, 441), (415, 419, 443, 439), (420, 417, 441, 444), (419, 421, 445, 443), (422, 420, 444, 446), (421, 423, 447, 445), (424, 422, 446, 448), (423, 425, 449, 447), (425, 424, 448, 449), (437, 438, 453, 452), (413, 437, 452, 450), (438, 414, 451, 453), (454, 455, 457, 456), (454, 456, 459, 458), (458, 459, 461, 460), (460, 461, 463, 462), (462, 463, 464), (465, 467, 468, 466), (465, 469, 470, 467), (469, 471, 472, 470), (471, 473, 474, 472), (473, 475, 474), (455, 454, 465, 466), (457, 455, 466, 468), (456, 457, 468, 467), (454, 458, 469, 465), (459, 456, 467, 470), (458, 460, 471, 469), (461, 459, 470, 472), (460, 462, 473, 471), (463, 461, 472, 474), (462, 464, 475, 473), (464, 463, 474, 475), (476, 478, 479, 477), (476, 480, 481, 478), (480, 482, 483, 481), (482, 484, 485, 483), (484, 486, 485), (479, 488, 487, 477), (489, 491, 492, 490), (489, 493, 494, 491), (493, 495, 496, 494), (495, 497, 498, 496), (497, 499, 498), (500, 501, 503, 502), (500, 502, 505, 504), (504, 505, 507, 506), (506, 507, 509, 508), (508, 509, 510), (503, 501, 511, 512), (513, 514, 516, 515), (513, 515, 518, 517), (517, 518, 520, 519), (519, 520, 522, 521), (521, 522, 523), (477, 501, 500, 476), (478, 502, 503, 479), (476, 500, 504, 480), (481, 505, 502, 478), (480, 504, 506, 482), (483, 507, 505, 481), (482, 506, 508, 484), (485, 509, 507, 483), (484, 508, 510, 486), (486, 510, 509, 485), (488, 525, 524, 487), (479, 503, 512, 488), (487, 511, 501, 477), (490, 514, 513, 489), (492, 516, 514, 490), (491, 515, 516, 492), (489, 513, 517, 493), (494, 518, 515, 491), (493, 517, 519, 495), (496, 520, 518, 494), (495, 519, 521, 497), (498, 522, 520, 496), (497, 521, 523, 499), (499, 523, 522, 498), (524, 528, 530, 526), (511, 526, 527, 512), (487, 524, 526, 511), (512, 527, 525, 488), (529, 533, 532, 528), (525, 529, 528, 524), (527, 531, 529, 525), (526, 530, 531, 527), (533, 535, 534, 532), (531, 535, 533, 529), (530, 534, 535, 531), (528, 532, 534, 530), (536, 538, 539, 537), (536, 540, 541, 538), (540, 542, 543, 541), (542, 544, 545, 543), (544, 546, 545), (547, 548, 550, 549), (547, 549, 552, 551), (551, 552, 554, 553), (553, 554, 556, 555), (555, 556, 557), (537, 548, 547, 536), (539, 550, 548, 537), (538, 549, 550, 539), (536, 547, 551, 540), (541, 552, 549, 538), (540, 551, 553, 542), (543, 554, 552, 541), (542, 553, 555, 544), (545, 556, 554, 543), (544, 555, 557, 546), (546, 557, 556, 545), (558, 560, 561, 559), (558, 562, 563, 560), (562, 564, 565, 563), (564, 566, 567, 565), (566, 568, 567), (561, 570, 569, 559), (571, 573, 574, 572), (571, 575, 576, 573), (575, 577, 578, 576), (577, 579, 580, 578), (579, 581, 580), (582, 583, 585, 584), (582, 584, 587, 586), (586, 587, 589, 588), (588, 589, 591, 590), (590, 591, 592), (585, 583, 593, 594), (595, 596, 598, 597), (595, 597, 600, 599), (599, 600, 602, 601), (601, 602, 604, 603), (603, 604, 605), (559, 583, 582, 558), (560, 584, 585, 561), (558, 582, 586, 562), (563, 587, 584, 560), (562, 586, 588, 564), (565, 589, 587, 563), (564, 588, 590, 566), (567, 591, 589, 565), (566, 590, 592, 568), (568, 592, 591, 567), (570, 607, 606, 569), (561, 585, 594, 570), (569, 593, 583, 559), (572, 596, 595, 571), (574, 598, 596, 572), (573, 597, 598, 574), (571, 595, 599, 575), (576, 600, 597, 573), (575, 599, 601, 577), (578, 602, 600, 576), (577, 601, 603, 579), (580, 604, 602, 578), (579, 603, 605, 581), (581, 605, 604, 580), (593, 608, 609, 594), (569, 606, 608, 593), (594, 609, 607, 570), (610, 612, 613, 611), (610, 614, 615, 612), (614, 616, 617, 615), (616, 618, 619, 617), (618, 620, 619), (621, 622, 624, 623), (621, 623, 626, 625), (625, 626, 628, 627), (627, 628, 630, 629), (629, 630, 631), (611, 622, 621, 610), (613, 624, 622, 611), (612, 623, 624, 613), (610, 621, 625, 614), (615, 626, 623, 612), (614, 625, 627, 616), (617, 628, 626, 615), (616, 627, 629, 618), (619, 630, 628, 617), (618, 629, 631, 620), (620, 631, 630, 619), (606, 632, 634, 608), (607, 633, 632, 606), (609, 635, 633, 607), (608, 634, 635, 609), (636, 638, 639, 637), (636, 640, 641, 638), (640, 642, 643, 641), (642, 644, 645, 643), (644, 646, 645), (647, 648, 650, 649), (647, 649, 652, 651), (651, 652, 654, 653), (653, 654, 656, 655), (655, 656, 657), (637, 648, 647, 636), (639, 650, 648, 637), (638, 649, 650, 639), (636, 647, 651, 640), (641, 652, 649, 638), (640, 651, 653, 642), (643, 654, 652, 641), (642, 653, 655, 644), (645, 656, 654, 643), (644, 655, 657, 646), (646, 657, 656, 645), (369, 368, 659, 660), (660, 659, 372, 373), (659, 658, 374, 372), (661, 660, 373, 375), (661, 375, 374, 658), (669, 678, 681, 680), (665, 667, 679, 663), (667, 669, 680, 679), (678, 665, 663, 681), (666, 662, 720, 722), (674, 677, 665, 678), (666, 673, 670, 662), (668, 672, 673, 666), (664, 671, 672, 668), (662, 670, 671, 664), (717, 677, 674, 718), (716, 676, 677, 717), (715, 675, 676, 716), (718, 674, 675, 715), (676, 675, 669, 667), (677, 676, 667, 665), (675, 674, 678, 669), (679, 680, 684, 683), (681, 663, 682, 685), (680, 681, 685, 684), (663, 679, 683, 682), (683, 684, 688, 687), (685, 682, 686, 689), (684, 685, 689, 688), (682, 683, 687, 686), (688, 689, 693, 692), (686, 687, 691, 690), (687, 688, 692, 691), (689, 686, 690, 693), (690, 691, 695, 694), (691, 692, 696, 695), (692, 693, 697, 696), (695, 696, 700, 699), (696, 697, 701, 700), (694, 695, 699, 698), (700, 704, 703, 699), (701, 705, 704, 700), (699, 703, 702, 698), (703, 704, 708, 707), (705, 702, 706, 709), (704, 705, 709, 708), (702, 703, 707, 706), (709, 706, 710, 711), (707, 708, 713, 712), (706, 707, 712, 710), (708, 709, 711, 713), (698, 701, 697, 694), (690, 694, 697, 693), (713, 711, 714), (710, 712, 714), (712, 713, 714), (711, 710, 714), (670, 718, 715, 671), (671, 715, 716, 672), (672, 716, 717, 673), (673, 717, 718, 670), (719, 721, 722, 720), (664, 668, 721, 719), (662, 664, 719, 720), (668, 666, 722, 721), (698, 702, 705, 701), (730, 739, 742, 741), (726, 728, 740, 724), (728, 730, 741, 740), (739, 726, 724, 742), (727, 723, 781, 783), (735, 738, 726, 739), (727, 734, 731, 723), (729, 733, 734, 727), (725, 732, 733, 729), (723, 731, 732, 725), (778, 738, 735, 779), (777, 737, 738, 778), (776, 736, 737, 777), (779, 735, 736, 776), (737, 736, 730, 728), (738, 737, 728, 726), (736, 735, 739, 730), (740, 741, 745, 744), (742, 724, 743, 746), (741, 742, 746, 745), (724, 740, 744, 743), (744, 745, 749, 748), (746, 743, 747, 750), (745, 746, 750, 749), (743, 744, 748, 747), (749, 750, 754, 753), (747, 748, 752, 751), (748, 749, 753, 752), (750, 747, 751, 754), (751, 752, 756, 755), (752, 753, 757, 756), (753, 754, 758, 757), (756, 757, 761, 760), (757, 758, 762, 761), (755, 756, 760, 759), (761, 765, 764, 760), (762, 766, 765, 761), (760, 764, 763, 759), (764, 765, 769, 768), (766, 763, 767, 770), (765, 766, 770, 769), (763, 764, 768, 767), (770, 767, 771, 772), (768, 769, 774, 773), (767, 768, 773, 771), (769, 770, 772, 774), (759, 762, 758, 755), (751, 755, 758, 754), (774, 772, 775), (771, 773, 775), (773, 774, 775), (772, 771, 775), (731, 779, 776, 732), (732, 776, 777, 733), (733, 777, 778, 734), (734, 778, 779, 731), (780, 782, 783, 781), (725, 729, 782, 780), (723, 725, 780, 781), (729, 727, 783, 782), (759, 763, 766, 762), (791, 800, 803, 802), (787, 789, 801, 785), (789, 791, 802, 801), (800, 787, 785, 803), (788, 784, 846, 848), (796, 799, 787, 800), (788, 795, 792, 784), (790, 794, 795, 788), (786, 793, 794, 790), (784, 792, 793, 786), (843, 799, 796, 844), (842, 798, 799, 843), (841, 797, 798, 842), (844, 796, 797, 841), (798, 797, 791, 789), (799, 798, 789, 787), (797, 796, 800, 791), (801, 802, 806, 805), (803, 785, 804, 807), (802, 803, 807, 806), (785, 801, 805, 804), (805, 806, 810, 809), (807, 804, 808, 811), (806, 807, 811, 810), (804, 805, 809, 808), (810, 811, 815, 814), (808, 809, 813, 812), (809, 810, 814, 813), (811, 808, 812, 815), (812, 813, 817, 816), (813, 814, 818, 817), (814, 815, 819, 818), (817, 818, 822, 821), (818, 819, 823, 822), (816, 817, 821, 820), (822, 823, 827, 826), (820, 821, 825, 824), (821, 822, 826, 825), (823, 820, 824, 827), (825, 826, 830, 829), (827, 824, 828, 831), (826, 827, 831, 830), (824, 825, 829, 828), (829, 830, 834, 833), (831, 828, 832, 835), (830, 831, 835, 834), (828, 829, 833, 832), (835, 832, 836, 837), (833, 834, 839, 838), (832, 833, 838, 836), (834, 835, 837, 839), (820, 823, 819, 816), (812, 816, 819, 815), (839, 837, 840), (836, 838, 840), (838, 839, 840), (837, 836, 840), (792, 844, 841, 793), (793, 841, 842, 794), (794, 842, 843, 795), (795, 843, 844, 792), (845, 847, 848, 846), (786, 790, 847, 845), (784, 786, 845, 846), (790, 788, 848, 847), (856, 865, 868, 867), (852, 854, 866, 850), (854, 856, 867, 866), (865, 852, 850, 868), (853, 849, 907, 909), (861, 864, 852, 865), (853, 860, 857, 849), (855, 859, 860, 853), (851, 858, 859, 855), (849, 857, 858, 851), (904, 864, 861, 905), (903, 863, 864, 904), (902, 862, 863, 903), (905, 861, 862, 902), (863, 862, 856, 854), (864, 863, 854, 852), (862, 861, 865, 856), (866, 867, 871, 870), (868, 850, 869, 872), (867, 868, 872, 871), (850, 866, 870, 869), (870, 871, 875, 874), (872, 869, 873, 876), (871, 872, 876, 875), (869, 870, 874, 873), (875, 876, 880, 879), (873, 874, 878, 877), (874, 875, 879, 878), (876, 873, 877, 880), (877, 878, 882, 881), (878, 879, 883, 882), (879, 880, 884, 883), (882, 883, 887, 886), (883, 884, 888, 887), (881, 882, 886, 885), (887, 891, 890, 886), (888, 892, 891, 887), (886, 890, 889, 885), (890, 891, 895, 894), (892, 889, 893, 896), (891, 892, 896, 895), (889, 890, 894, 893), (896, 893, 897, 898), (894, 895, 900, 899), (893, 894, 899, 897), (895, 896, 898, 900), (885, 888, 884, 881), (877, 881, 884, 880), (900, 898, 901), (897, 899, 901), (899, 900, 901), (898, 897, 901), (857, 905, 902, 858), (858, 902, 903, 859), (859, 903, 904, 860), (860, 904, 905, 857), (906, 908, 909, 907), (851, 855, 908, 906), (849, 851, 906, 907), (855, 853, 909, 908), (885, 889, 892, 888), (917, 926, 929, 928), (913, 915, 927, 911), (915, 917, 928, 927), (926, 913, 911, 929), (914, 910, 968, 970), (922, 925, 913, 926), (914, 921, 918, 910), (916, 920, 921, 914), (912, 919, 920, 916), (910, 918, 919, 912), (965, 925, 922, 966), (964, 924, 925, 965), (963, 923, 924, 964), (966, 922, 923, 963), (924, 923, 917, 915), (925, 924, 915, 913), (923, 922, 926, 917), (927, 928, 932, 931), (929, 911, 930, 933), (928, 929, 933, 932), (911, 927, 931, 930), (931, 932, 936, 935), (933, 930, 934, 937), (932, 933, 937, 936), (930, 931, 935, 934), (936, 937, 941, 940), (934, 935, 939, 938), (935, 936, 940, 939), (937, 934, 938, 941), (938, 939, 943, 942), (939, 940, 944, 943), (940, 941, 945, 944), (943, 944, 948, 947), (944, 945, 949, 948), (942, 943, 947, 946), (948, 952, 951, 947), (949, 953, 952, 948), (947, 951, 950, 946), (951, 952, 956, 955), (953, 950, 954, 957), (952, 953, 957, 956), (950, 951, 955, 954), (957, 954, 958, 959), (955, 956, 961, 960), (954, 955, 960, 958), (956, 957, 959, 961), (946, 949, 945, 942), (938, 942, 945, 941), (961, 959, 962), (958, 960, 962), (960, 961, 962), (959, 958, 962), (918, 966, 963, 919), (919, 963, 964, 920), (920, 964, 965, 921), (921, 965, 966, 918), (967, 969, 970, 968), (912, 916, 969, 967), (910, 912, 967, 968), (916, 914, 970, 969), (946, 950, 953, 949), (978, 987, 990, 989), (974, 976, 988, 972), (976, 978, 989, 988), (987, 974, 972, 990), (975, 971, 1033, 1035), (983, 986, 974, 987), (975, 982, 979, 971), (977, 981, 982, 975), (973, 980, 981, 977), (971, 979, 980, 973), (1030, 986, 983, 1031), (1029, 985, 986, 1030), (1028, 984, 985, 1029), (1031, 983, 984, 1028), (985, 984, 978, 976), (986, 985, 976, 974), (984, 983, 987, 978), (988, 989, 993, 992), (990, 972, 991, 994), (989, 990, 994, 993), (972, 988, 992, 991), (992, 993, 997, 996), (994, 991, 995, 998), (993, 994, 998, 997), (991, 992, 996, 995), (997, 998, 1002, 1001), (995, 996, 1000, 999), (996, 997, 1001, 1000), (998, 995, 999, 1002), (999, 1000, 1004, 1003), (1000, 1001, 1005, 1004), (1001, 1002, 1006, 1005), (1004, 1005, 1009, 1008), (1005, 1006, 1010, 1009), (1003, 1004, 1008, 1007), (1009, 1010, 1014, 1013), (1007, 1008, 1012, 1011), (1008, 1009, 1013, 1012), (1010, 1007, 1011, 1014), (1012, 1013, 1017, 1016), (1014, 1011, 1015, 1018), (1013, 1014, 1018, 1017), (1011, 1012, 1016, 1015), (1016, 1017, 1021, 1020), (1018, 1015, 1019, 1022), (1017, 1018, 1022, 1021), (1015, 1016, 1020, 1019), (1022, 1019, 1023, 1024), (1020, 1021, 1026, 1025), (1019, 1020, 1025, 1023), (1021, 1022, 1024, 1026), (1007, 1010, 1006, 1003), (999, 1003, 1006, 1002), (1026, 1024, 1027), (1023, 1025, 1027), (1025, 1026, 1027), (1024, 1023, 1027), (979, 1031, 1028, 980), (980, 1028, 1029, 981), (981, 1029, 1030, 982), (982, 1030, 1031, 979), (1032, 1034, 1035, 1033), (973, 977, 1034, 1032), (971, 973, 1032, 1033), (977, 975, 1035, 1034)])
me_plane_023.polygons.foreach_set('material_index', [0, 0, 0, 0, 0, 0, 0, 0, 0, 0, 0, 0, 0, 0, 0, 0, 0, 0, 0, 0, 0, 0, 0, 0, 0, 0, 0, 0, 0, 0, 0, 0, 0, 0, 0, 0, 0, 0, 0, 0, 0, 0, 0, 0, 0, 0, 0, 0, 0, 0, 0, 0, 0, 0, 0, 0, 0, 0, 0, 0, 0, 0, 0, 0, 0, 0, 0, 0, 0, 0, 0, 0, 0, 0, 0, 0, 0, 0, 0, 0, 0, 0, 0, 0, 0, 0, 0, 0, 0, 0, 0, 0, 0, 0, 0, 0, 0, 0, 0, 0, 0, 0, 0, 0, 0, 0, 0, 0, 0, 0, 0, 0, 0, 0, 0, 0, 0, 0, 0, 0, 0, 0, 0, 0, 0, 0, 0, 0, 0, 0, 0, 0, 0, 0, 0, 0, 0, 0, 0, 0, 0, 0, 0, 0, 0, 0, 0, 0, 0, 0, 0, 0, 0, 0, 0, 0, 0, 0, 0, 0, 0, 0, 0, 0, 0, 0, 0, 0, 0, 0, 0, 0, 0, 0, 0, 0, 0, 0, 0, 0, 0, 0, 0, 0, 0, 0, 0, 0, 0, 0, 0, 0, 0, 0, 0, 0, 0, 0, 0, 0, 0, 0, 0, 0, 0, 0, 0, 0, 0, 0, 0, 0, 0, 0, 0, 0, 0, 0, 0, 0, 0, 0, 0, 0, 0, 0, 0, 0, 0, 0, 0, 0, 0, 0, 0, 0, 0, 0, 0, 0, 0, 0, 0, 0, 0, 0, 0, 0, 0, 0, 0, 0, 0, 0, 0, 0, 0, 0, 0, 0, 0, 0, 0, 0, 0, 0, 0, 0, 0, 0, 0, 0, 0, 0, 0, 0, 0, 0, 0, 0, 0, 0, 0, 0, 0, 0, 0, 0, 0, 0, 0, 0, 0, 0, 0, 0, 0, 0, 0, 0, 0, 0, 0, 0, 0, 0, 0, 0, 0, 0, 0, 0, 0, 0, 0, 0, 0, 0, 0, 0, 0, 0, 0, 0, 0, 0, 0, 0, 0, 0, 0, 0, 0, 0, 0, 0, 0, 0, 0, 0, 0, 0, 0, 0, 0, 0, 0, 0, 0, 0, 0, 0, 0, 0, 0, 0, 0, 0, 0, 0, 0, 0, 0, 0, 0, 0, 0, 0, 0, 0, 0, 0, 0, 0, 0, 0, 0, 0, 0, 0, 0, 0, 0, 0, 0, 0, 0, 0, 0, 0, 0, 0, 0, 0, 0, 0, 0, 0, 0, 0, 0, 0, 0, 0, 0, 0, 0, 0, 0, 0, 0, 0, 0, 0, 0, 0, 0, 0, 0, 0, 0, 0, 0, 0, 0, 0, 0, 0, 0, 0, 0, 0, 0, 0, 0, 0, 0, 0, 0, 0, 0, 0, 0, 0, 0, 0, 0, 0, 0, 0, 0, 0, 0, 0, 0, 0, 0, 0, 0, 0, 0, 0, 0, 0, 0, 0, 0, 0, 0, 0, 0, 0, 0, 0, 0, 0, 0, 0, 0, 0, 0, 0, 0, 0, 0, 0, 0, 0, 0, 0, 0, 0, 0, 0, 0, 0, 0, 0, 0, 0, 0, 0, 0, 0, 0, 0, 0, 0, 0, 0, 0, 0, 0, 0, 0, 0, 0, 0, 0, 0, 0, 0, 0, 0, 0, 0, 0, 0, 0, 0, 0, 0, 0, 0, 0, 0, 0, 0, 0, 0, 0, 0, 0, 0, 0, 0, 0, 0, 0, 0, 0, 0, 0, 0, 0, 0, 0, 0, 0, 0, 0, 0, 0, 0, 0, 0, 0, 0, 0, 0, 0, 0, 0, 0, 0, 0, 0, 0, 0, 0, 0, 0, 0, 0, 0, 0, 0, 0, 0, 0, 0, 0, 0, 0, 0, 0, 0, 0, 0, 0, 0, 0, 0, 0, 0, 0, 0, 0, 0, 0, 0, 0, 0, 0, 0, 0, 0, 0, 0, 0, 0, 0, 0, 0, 0, 0, 0, 0, 0, 0, 0, 0, 0, 1, 1, 1, 1, 1, 1, 1, 1, 1, 1, 1, 1, 1, 1, 1, 1, 1, 1, 1, 1, 1, 1, 1, 1, 1, 1, 1, 1, 1, 1, 1, 1, 1, 1, 1, 1, 1, 1, 1, 1, 1, 1, 1, 1, 1, 1, 1, 1, 1, 1, 1, 1, 1, 1, 1, 1, 1, 1, 1, 1, 1, 1, 1, 1, 1, 1, 1, 1, 1, 1, 1, 1, 1, 1, 1, 1, 1, 1, 1, 1, 1, 1, 1, 1, 1, 1, 1, 1, 1, 1, 1, 1, 1, 1, 1, 1, 1, 1, 1, 1, 1, 1, 1, 1, 1, 1, 1, 1, 1, 1, 1, 1, 1, 1, 1, 1, 1, 1, 1, 1, 1, 1, 1, 1, 1, 1, 1, 1, 1, 1, 1, 1, 1, 1, 1, 1, 1, 1, 1, 1, 1, 1, 1, 1, 1, 1, 1, 1, 1, 1, 1, 1, 1, 1, 1, 1, 1, 1, 1, 1, 1, 1, 1, 1, 1, 1, 1, 1, 1, 1, 1, 1, 1, 1, 1, 1, 1, 1, 1, 1, 1, 1, 1, 1, 1, 1, 1, 1, 1, 1, 1, 1, 1, 1, 1, 1, 1, 1, 1, 1, 1, 1, 1, 1, 1, 1, 1, 1, 1, 1, 1, 1, 1, 1, 1, 1, 1, 1, 1, 1, 1, 1, 1, 1, 1, 1, 1, 1, 1, 1, 1, 1, 1, 1, 1, 1, 1, 1, 1, 1, 1, 1, 1, 1, 1, 1, 1, 1, 1, 1, 1, 1, 1, 1, 1, 1, 1, 1, 1, 1, 1, 1, 1, 1, 1, 1, 1, 1, 1, 1, 1, 1, 1, 1, 1, 1, 1, 1, 1, 1, 1, 1, 1, 1, 1, 1, 1, 1, 1, 1, 1, 1, 1, 1, 1, 1, 1, 1, 1, 1, 1, 1, 1, 1, 1, 1, 1, 1, 1, 1, 1, 1, 1, 1, 1, 1, 1, 1, 1, 1, 1, 1, 1, 1, 1, 1, 1, 1, 1, 1, 1, 1, 1, 1, 1, 1, 1, 1, 1, 1, 1, 1, 1, 1, 1, 1, 1, 1, 1, 1, 1, 1, 1, 1, 1, 1, 1, 1, 1, 1, 1, 1, 1, 1, 1, 1, 1, 1, 1, 1, 1, 1, 1, 1])
me_plane_023.materials.append(mat_green)
me_plane_023.materials.append(mat_lightgreen)
me_plane_023.use_remesh_preserve_volume = False
me_plane_023.use_remesh_preserve_attributes = False
me_plane_023.use_mirror_vertex_groups = False
me_plane_023.update()

# ---- objects
ob_rice_4 = bpy.data.objects.new('Rice_4', me_plane_023)

# ---- transforms, parenting, visibility, modifiers, constraints
ob_rice_4.location = (0.0, 0.0, 0.0)
ob_rice_4.lineart.crease_threshold = 0.0

# ---- collection membership
col_collection_1.objects.link(ob_rice_4)

# ---- scene / render settings (as saved in the file)
scene.frame_start = 1; scene.frame_end = 250; scene.frame_set(0)
scene.render.engine = 'CYCLES'
scene.render.resolution_x = 1000
scene.render.resolution_y = 1000
scene.render.dither_intensity = 0.0
scene.cycles.samples = 200
scene.cycles.sampling_pattern = 'TABULATED_SOBOL'
scene.cycles.light_sampling_threshold = 0.0
scene.cycles.use_adaptive_sampling = False
scene.cycles.use_light_tree = False
scene.cycles.caustics_reflective = False
scene.cycles.caustics_refractive = False
scene.cycles.blur_glossy = 0.0
scene.cycles.max_bounces = 2
scene.cycles.pixel_filter_type = 'GAUSSIAN'
scene.cycles.sample_clamp_indirect = 0.0
scene.view_settings.view_transform = 'Standard'
bpy.context.view_layer.update()

# ---- added for rendering (the .blend has no active camera): camera
cam_auto = bpy.data.cameras.new('AutoCamera')
cam_auto.lens = 50.0
cam_auto.sensor_width = 36.0
cam_auto.clip_end = 1000.0
ob_auto_camera = bpy.data.objects.new('AutoCamera', cam_auto)
scene.collection.objects.link(ob_auto_camera)
ob_auto_camera.location = (1.41067, -1.78496, 1.55958)
ob_auto_camera.rotation_euler = (1.09748, -7.21219e-08, 0.694738)
scene.camera = ob_auto_camera
bpy.context.view_layer.update()
